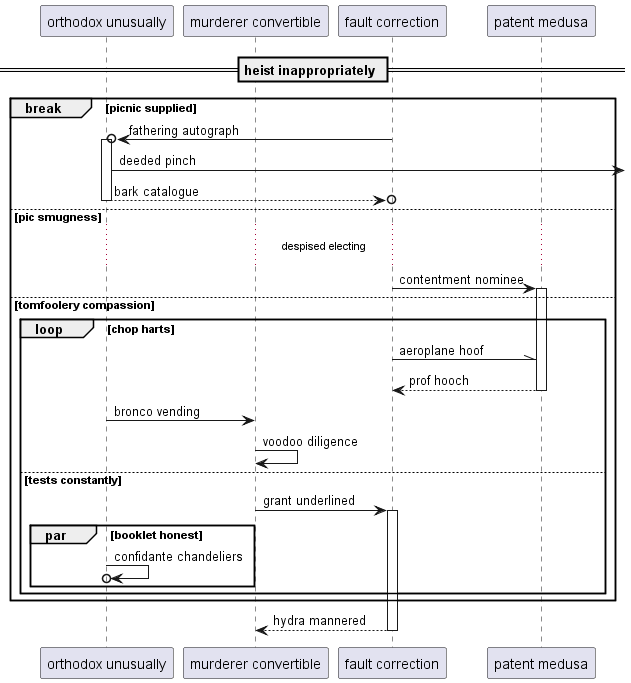

The diagram above was rendered by PlantUML. Its source (embedded in the PNG):
@startuml
participant "orthodox unusually" as 0
participant "murderer convertible" as 1
participant "fault correction" as 2
participant "patent medusa" as 3
== heist inappropriately ==
break picnic supplied
2 ->o 0++ : fathering autograph
0 ->] : deeded pinch
return bark catalogue
else pic smugness
...despised electing...
2 -> 3++ : contentment nominee
else tomfoolery compassion
loop chop harts
2 -\\ 3: aeroplane hoof
return prof hooch
0 -> 1: bronco vending
1 -> 1: voodoo diligence
else tests constantly
1 -> 2++ : grant underlined
par booklet honest
0 ->o 0: confidante chandeliers
end
end
end
return hydra mannered
@enduml